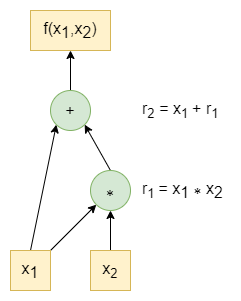

The diagram above was exported from draw.io. Its source (the exported page's mxGraphModel, read from the mxfile embedded in the PNG):
<mxGraphModel dx="1434" dy="884" grid="1" gridSize="10" guides="1" tooltips="1" connect="1" arrows="1" fold="1" page="0" pageScale="1" pageWidth="827" pageHeight="1169" math="0" shadow="0">
  <root>
    <mxCell id="0" />
    <mxCell id="1" parent="0" />
    <mxCell id="XvHCTlG1Ui2wt0lenfap-11" style="rounded=0;orthogonalLoop=1;jettySize=auto;html=1;exitX=1;exitY=0;exitDx=0;exitDy=0;entryX=0;entryY=1;entryDx=0;entryDy=0;" edge="1" parent="1" source="XvHCTlG1Ui2wt0lenfap-8" target="XvHCTlG1Ui2wt0lenfap-10">
      <mxGeometry relative="1" as="geometry" />
    </mxCell>
    <mxCell id="XvHCTlG1Ui2wt0lenfap-14" style="rounded=0;orthogonalLoop=1;jettySize=auto;html=1;exitX=0.5;exitY=0;exitDx=0;exitDy=0;entryX=0;entryY=1;entryDx=0;entryDy=0;" edge="1" parent="1" source="XvHCTlG1Ui2wt0lenfap-8" target="XvHCTlG1Ui2wt0lenfap-13">
      <mxGeometry relative="1" as="geometry" />
    </mxCell>
    <mxCell id="XvHCTlG1Ui2wt0lenfap-8" value="x&lt;sub style=&quot;font-size: 16px;&quot;&gt;1&lt;/sub&gt;" style="rounded=0;whiteSpace=wrap;html=1;fontSize=16;fillColor=#fff2cc;strokeColor=#d6b656;" vertex="1" parent="1">
      <mxGeometry x="240" y="280" width="40" height="40" as="geometry" />
    </mxCell>
    <mxCell id="XvHCTlG1Ui2wt0lenfap-12" style="rounded=0;orthogonalLoop=1;jettySize=auto;html=1;exitX=0.5;exitY=0;exitDx=0;exitDy=0;entryX=0.5;entryY=1;entryDx=0;entryDy=0;" edge="1" parent="1" source="XvHCTlG1Ui2wt0lenfap-9" target="XvHCTlG1Ui2wt0lenfap-10">
      <mxGeometry relative="1" as="geometry" />
    </mxCell>
    <mxCell id="XvHCTlG1Ui2wt0lenfap-9" value="x&lt;sub&gt;2&lt;/sub&gt;" style="rounded=0;whiteSpace=wrap;html=1;fontSize=16;fillColor=#fff2cc;strokeColor=#d6b656;" vertex="1" parent="1">
      <mxGeometry x="320" y="280" width="40" height="40" as="geometry" />
    </mxCell>
    <mxCell id="XvHCTlG1Ui2wt0lenfap-15" style="rounded=0;orthogonalLoop=1;jettySize=auto;html=1;exitX=0.5;exitY=0;exitDx=0;exitDy=0;entryX=1;entryY=1;entryDx=0;entryDy=0;" edge="1" parent="1" source="XvHCTlG1Ui2wt0lenfap-10" target="XvHCTlG1Ui2wt0lenfap-13">
      <mxGeometry relative="1" as="geometry" />
    </mxCell>
    <mxCell id="XvHCTlG1Ui2wt0lenfap-10" value="⁎" style="ellipse;whiteSpace=wrap;html=1;fontSize=16;fillColor=#d5e8d4;strokeColor=#82b366;" vertex="1" parent="1">
      <mxGeometry x="320" y="200" width="40" height="40" as="geometry" />
    </mxCell>
    <mxCell id="XvHCTlG1Ui2wt0lenfap-17" style="rounded=0;orthogonalLoop=1;jettySize=auto;html=1;exitX=0.5;exitY=0;exitDx=0;exitDy=0;entryX=0.5;entryY=1;entryDx=0;entryDy=0;" edge="1" parent="1" source="XvHCTlG1Ui2wt0lenfap-13" target="XvHCTlG1Ui2wt0lenfap-16">
      <mxGeometry relative="1" as="geometry" />
    </mxCell>
    <mxCell id="XvHCTlG1Ui2wt0lenfap-13" value="+" style="ellipse;whiteSpace=wrap;html=1;fontSize=16;fillColor=#d5e8d4;strokeColor=#82b366;" vertex="1" parent="1">
      <mxGeometry x="280" y="120" width="40" height="40" as="geometry" />
    </mxCell>
    <mxCell id="XvHCTlG1Ui2wt0lenfap-16" value="f(x&lt;sub style=&quot;font-size: 16px;&quot;&gt;1&lt;/sub&gt;,x&lt;sub style=&quot;font-size: 16px;&quot;&gt;2&lt;/sub&gt;)" style="rounded=0;whiteSpace=wrap;html=1;fontSize=16;fillColor=#fff2cc;strokeColor=#d6b656;" vertex="1" parent="1">
      <mxGeometry x="260" y="40" width="80" height="40" as="geometry" />
    </mxCell>
    <mxCell id="XvHCTlG1Ui2wt0lenfap-18" value="r&lt;sub&gt;1&amp;nbsp;&lt;/sub&gt;= x&lt;sub style=&quot;font-size: 16px;&quot;&gt;1&amp;nbsp;&lt;/sub&gt;⁎ x&lt;sub style=&quot;font-size: 16px;&quot;&gt;2&lt;/sub&gt;" style="text;html=1;strokeColor=none;fillColor=none;align=left;verticalAlign=middle;whiteSpace=wrap;rounded=0;fontSize=16;" vertex="1" parent="1">
      <mxGeometry x="370" y="205" width="90" height="30" as="geometry" />
    </mxCell>
    <mxCell id="XvHCTlG1Ui2wt0lenfap-19" value="r&lt;sub&gt;2&lt;/sub&gt;&amp;nbsp;= x&lt;sub&gt;1&amp;nbsp;&lt;/sub&gt;+ r&lt;sub&gt;1&lt;/sub&gt;" style="text;html=1;strokeColor=none;fillColor=none;align=left;verticalAlign=middle;whiteSpace=wrap;rounded=0;fontSize=16;" vertex="1" parent="1">
      <mxGeometry x="370" y="125" width="90" height="30" as="geometry" />
    </mxCell>
  </root>
</mxGraphModel>